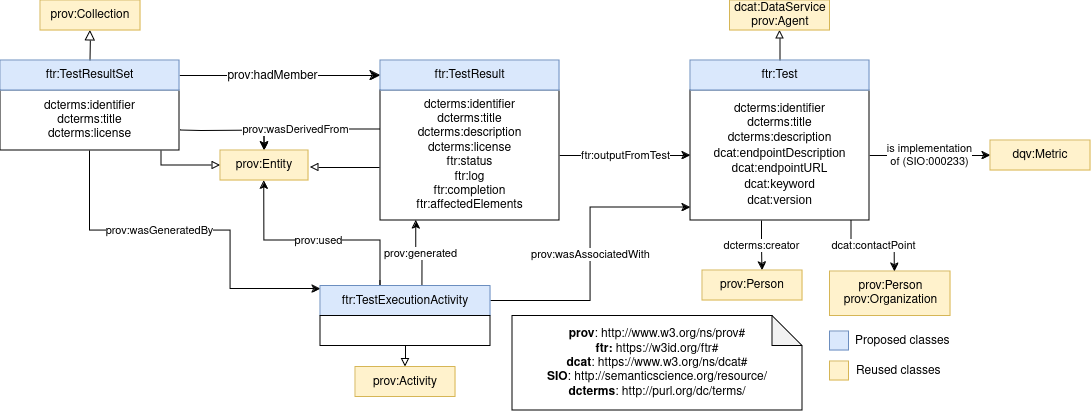

The diagram above was exported from draw.io. Its source (the exported page's mxGraphModel, read from the mxfile embedded in the PNG):
<mxGraphModel dx="1235" dy="641" grid="1" gridSize="10" guides="1" tooltips="1" connect="1" arrows="1" fold="1" page="1" pageScale="1" pageWidth="850" pageHeight="1100" math="0" shadow="0">
  <root>
    <mxCell id="0" />
    <mxCell id="1" parent="0" />
    <mxCell id="vI-MFLkhHtfMaqCm2XP_-1" value="" style="endArrow=block;html=1;fontColor=#000099;exitX=0.5;exitY=0;exitDx=0;exitDy=0;endFill=0;entryX=0.5;entryY=1;entryDx=0;entryDy=0;endSize=8;arcSize=0;rounded=0;" parent="1" source="vI-MFLkhHtfMaqCm2XP_-10" target="vI-MFLkhHtfMaqCm2XP_-2" edge="1">
      <mxGeometry width="50" height="50" relative="1" as="geometry">
        <mxPoint x="-45" y="160" as="sourcePoint" />
        <mxPoint x="112.99999999998931" y="160" as="targetPoint" />
      </mxGeometry>
    </mxCell>
    <mxCell id="vI-MFLkhHtfMaqCm2XP_-2" value="prov:Collection" style="rounded=0;whiteSpace=wrap;html=1;snapToPoint=1;points=[[0.1,0],[0.2,0],[0.3,0],[0.4,0],[0.5,0],[0.6,0],[0.7,0],[0.8,0],[0.9,0],[0,0.1],[0,0.3],[0,0.5],[0,0.7],[0,0.9],[0.1,1],[0.2,1],[0.3,1],[0.4,1],[0.5,1],[0.6,1],[0.7,1],[0.8,1],[0.9,1],[1,0.1],[1,0.3],[1,0.5],[1,0.7],[1,0.9]];fillColor=#fff2cc;strokeColor=#d6b656;" parent="1" vertex="1">
      <mxGeometry x="180" y="140" width="100" height="30" as="geometry" />
    </mxCell>
    <mxCell id="vI-MFLkhHtfMaqCm2XP_-6" value="" style="endArrow=classic;html=1;exitX=1;exitY=0.5;exitDx=0;exitDy=0;entryX=0;entryY=0.5;entryDx=0;entryDy=0;endSize=8;arcSize=0;rounded=0;" parent="1" source="vI-MFLkhHtfMaqCm2XP_-10" target="vI-MFLkhHtfMaqCm2XP_-12" edge="1">
      <mxGeometry width="50" height="50" relative="1" as="geometry">
        <mxPoint x="210" y="308.33" as="sourcePoint" />
        <mxPoint x="422.0000000000002" y="308.33" as="targetPoint" />
      </mxGeometry>
    </mxCell>
    <mxCell id="vI-MFLkhHtfMaqCm2XP_-7" value="prov:hadMember" style="text;html=1;align=center;verticalAlign=middle;resizable=0;points=[];labelBackgroundColor=#ffffff;" parent="vI-MFLkhHtfMaqCm2XP_-6" vertex="1" connectable="0">
      <mxGeometry x="-0.1269" relative="1" as="geometry">
        <mxPoint x="4.17" as="offset" />
      </mxGeometry>
    </mxCell>
    <mxCell id="vI-MFLkhHtfMaqCm2XP_-8" value="&lt;div&gt;&lt;b&gt;prov&lt;/b&gt;: http://www.w3.org/ns/prov#&lt;/div&gt;&lt;div&gt;&lt;b&gt;ftr:&lt;/b&gt; https://w3id.org/ftr#&lt;br&gt;&lt;b&gt;dcat&lt;/b&gt;: https://www.w3.org/ns/dcat#&lt;/div&gt;&lt;div&gt;&lt;b&gt;SIO&lt;/b&gt;: http://semanticscience.org/resource/&lt;br&gt;&lt;/div&gt;&lt;b&gt;dcterms&lt;/b&gt;: http://purl.org/dc/terms/" style="shape=note;whiteSpace=wrap;html=1;backgroundOutline=1;darkOpacity=0.05;" parent="1" vertex="1">
      <mxGeometry x="652" y="455.5" width="290" height="94.5" as="geometry" />
    </mxCell>
    <mxCell id="vI-MFLkhHtfMaqCm2XP_-19" value="prov:wasGeneratedBy" style="edgeStyle=orthogonalEdgeStyle;rounded=0;orthogonalLoop=1;jettySize=auto;html=1;exitX=0.5;exitY=1;exitDx=0;exitDy=0;entryX=0;entryY=0.1;entryDx=0;entryDy=0;" parent="1" source="vI-MFLkhHtfMaqCm2XP_-9" target="vI-MFLkhHtfMaqCm2XP_-18" edge="1">
      <mxGeometry x="-0.1945" relative="1" as="geometry">
        <Array as="points">
          <mxPoint x="230" y="370" />
          <mxPoint x="370" y="370" />
          <mxPoint x="370" y="429" />
        </Array>
        <mxPoint x="1" as="offset" />
      </mxGeometry>
    </mxCell>
    <mxCell id="66F9Ok_NJKWJVduE16Qd-2" style="edgeStyle=orthogonalEdgeStyle;rounded=0;orthogonalLoop=1;jettySize=auto;html=1;entryX=0.5;entryY=0;entryDx=0;entryDy=0;" parent="1" target="vI-MFLkhHtfMaqCm2XP_-21" edge="1">
      <mxGeometry relative="1" as="geometry">
        <mxPoint x="320" y="270" as="sourcePoint" />
      </mxGeometry>
    </mxCell>
    <mxCell id="INFbx4mpfSpNGzioxswU-1" style="edgeStyle=orthogonalEdgeStyle;rounded=0;orthogonalLoop=1;jettySize=auto;html=1;exitX=0.9;exitY=1;exitDx=0;exitDy=0;entryX=0;entryY=0.5;entryDx=0;entryDy=0;endArrow=block;endFill=0;" parent="1" source="vI-MFLkhHtfMaqCm2XP_-9" target="vI-MFLkhHtfMaqCm2XP_-21" edge="1">
      <mxGeometry relative="1" as="geometry">
        <Array as="points">
          <mxPoint x="301" y="305" />
        </Array>
      </mxGeometry>
    </mxCell>
    <mxCell id="vI-MFLkhHtfMaqCm2XP_-9" value="dcterms:identifier&lt;br&gt;dcterms:title&lt;br&gt;dcterms:license" style="rounded=0;whiteSpace=wrap;html=1;snapToPoint=1;points=[[0.1,0],[0.2,0],[0.3,0],[0.4,0],[0.5,0],[0.6,0],[0.7,0],[0.8,0],[0.9,0],[0,0.1],[0,0.3],[0,0.5],[0,0.7],[0,0.9],[0.1,1],[0.2,1],[0.3,1],[0.4,1],[0.5,1],[0.6,1],[0.7,1],[0.8,1],[0.9,1],[1,0.1],[1,0.3],[1,0.5],[1,0.7],[1,0.9]];" parent="1" vertex="1">
      <mxGeometry x="140" y="230" width="179" height="60" as="geometry" />
    </mxCell>
    <mxCell id="vI-MFLkhHtfMaqCm2XP_-10" value="ftr:TestResultSet" style="rounded=0;whiteSpace=wrap;html=1;snapToPoint=1;points=[[0.1,0],[0.2,0],[0.3,0],[0.4,0],[0.5,0],[0.6,0],[0.7,0],[0.8,0],[0.9,0],[0,0.1],[0,0.3],[0,0.5],[0,0.7],[0,0.9],[0.1,1],[0.2,1],[0.3,1],[0.4,1],[0.5,1],[0.6,1],[0.7,1],[0.8,1],[0.9,1],[1,0.1],[1,0.3],[1,0.5],[1,0.7],[1,0.9]];fillColor=#dae8fc;strokeColor=#6c8ebf;" parent="1" vertex="1">
      <mxGeometry x="140" y="199.9999999999999" width="179" height="30" as="geometry" />
    </mxCell>
    <mxCell id="vI-MFLkhHtfMaqCm2XP_-23" value="prov:wasDerivedFrom" style="edgeStyle=orthogonalEdgeStyle;rounded=0;orthogonalLoop=1;jettySize=auto;html=1;exitX=0;exitY=0.3;exitDx=0;exitDy=0;entryX=0.5;entryY=0;entryDx=0;entryDy=0;" parent="1" source="vI-MFLkhHtfMaqCm2XP_-11" target="vI-MFLkhHtfMaqCm2XP_-21" edge="1">
      <mxGeometry x="0.2329" relative="1" as="geometry">
        <mxPoint as="offset" />
      </mxGeometry>
    </mxCell>
    <mxCell id="66F9Ok_NJKWJVduE16Qd-5" style="edgeStyle=orthogonalEdgeStyle;rounded=0;orthogonalLoop=1;jettySize=auto;html=1;endArrow=block;endFill=0;" parent="1" edge="1">
      <mxGeometry relative="1" as="geometry">
        <mxPoint x="450" y="307" as="targetPoint" />
        <mxPoint x="519" y="307" as="sourcePoint" />
      </mxGeometry>
    </mxCell>
    <mxCell id="kvDZJOBvOlEZREq1dZEr-3" value="ftr:outputFromTest" style="edgeStyle=orthogonalEdgeStyle;rounded=0;orthogonalLoop=1;jettySize=auto;html=1;exitX=1;exitY=0.5;exitDx=0;exitDy=0;entryX=0;entryY=0.5;entryDx=0;entryDy=0;" parent="1" source="vI-MFLkhHtfMaqCm2XP_-11" target="kvDZJOBvOlEZREq1dZEr-1" edge="1">
      <mxGeometry relative="1" as="geometry" />
    </mxCell>
    <mxCell id="vI-MFLkhHtfMaqCm2XP_-11" value="dcterms:identifier&lt;br&gt;&lt;div&gt;dcterms:title&lt;br&gt;&lt;/div&gt;&lt;div&gt;dcterms:description&lt;/div&gt;&lt;div&gt;dcterms:license&lt;br&gt;&lt;/div&gt;ftr:status&lt;br&gt;ftr:log&lt;br&gt;ftr:completion&lt;br&gt;ftr:affectedElements" style="rounded=0;whiteSpace=wrap;html=1;snapToPoint=1;points=[[0.1,0],[0.2,0],[0.3,0],[0.4,0],[0.5,0],[0.6,0],[0.7,0],[0.8,0],[0.9,0],[0,0.1],[0,0.3],[0,0.5],[0,0.7],[0,0.9],[0.1,1],[0.2,1],[0.3,1],[0.4,1],[0.5,1],[0.6,1],[0.7,1],[0.8,1],[0.9,1],[1,0.1],[1,0.3],[1,0.5],[1,0.7],[1,0.9]];" parent="1" vertex="1">
      <mxGeometry x="520" y="230" width="179" height="130" as="geometry" />
    </mxCell>
    <mxCell id="vI-MFLkhHtfMaqCm2XP_-12" value="ftr:TestResult" style="rounded=0;whiteSpace=wrap;html=1;snapToPoint=1;points=[[0.1,0],[0.2,0],[0.3,0],[0.4,0],[0.5,0],[0.6,0],[0.7,0],[0.8,0],[0.9,0],[0,0.1],[0,0.3],[0,0.5],[0,0.7],[0,0.9],[0.1,1],[0.2,1],[0.3,1],[0.4,1],[0.5,1],[0.6,1],[0.7,1],[0.8,1],[0.9,1],[1,0.1],[1,0.3],[1,0.5],[1,0.7],[1,0.9]];fillColor=#dae8fc;strokeColor=#6c8ebf;" parent="1" vertex="1">
      <mxGeometry x="520" y="199.9999999999999" width="179" height="30" as="geometry" />
    </mxCell>
    <mxCell id="vI-MFLkhHtfMaqCm2XP_-22" value="prov:used" style="edgeStyle=orthogonalEdgeStyle;rounded=0;orthogonalLoop=1;jettySize=auto;html=1;" parent="1" target="vI-MFLkhHtfMaqCm2XP_-21" edge="1">
      <mxGeometry relative="1" as="geometry">
        <mxPoint x="520" y="420" as="sourcePoint" />
        <Array as="points">
          <mxPoint x="520" y="426" />
          <mxPoint x="520" y="380" />
          <mxPoint x="404" y="380" />
        </Array>
      </mxGeometry>
    </mxCell>
    <mxCell id="vI-MFLkhHtfMaqCm2XP_-25" style="edgeStyle=orthogonalEdgeStyle;rounded=0;orthogonalLoop=1;jettySize=auto;html=1;exitX=0.5;exitY=1;exitDx=0;exitDy=0;entryX=0.5;entryY=0;entryDx=0;entryDy=0;endArrow=block;endFill=0;" parent="1" source="vI-MFLkhHtfMaqCm2XP_-18" target="vI-MFLkhHtfMaqCm2XP_-24" edge="1">
      <mxGeometry relative="1" as="geometry" />
    </mxCell>
    <mxCell id="FSPFRzTR0VH7bheQd4Bt-5" value="prov:generated" style="edgeStyle=orthogonalEdgeStyle;rounded=0;orthogonalLoop=1;jettySize=auto;html=1;exitX=0.6;exitY=0;exitDx=0;exitDy=0;entryX=0.2;entryY=1;entryDx=0;entryDy=0;" edge="1" parent="1" source="vI-MFLkhHtfMaqCm2XP_-18" target="vI-MFLkhHtfMaqCm2XP_-11">
      <mxGeometry relative="1" as="geometry" />
    </mxCell>
    <mxCell id="FSPFRzTR0VH7bheQd4Bt-9" value="prov:wasAssociatedWith" style="edgeStyle=orthogonalEdgeStyle;rounded=0;orthogonalLoop=1;jettySize=auto;html=1;exitX=1;exitY=0.5;exitDx=0;exitDy=0;entryX=0;entryY=0.9;entryDx=0;entryDy=0;" edge="1" parent="1" source="vI-MFLkhHtfMaqCm2XP_-18" target="kvDZJOBvOlEZREq1dZEr-1">
      <mxGeometry relative="1" as="geometry" />
    </mxCell>
    <mxCell id="vI-MFLkhHtfMaqCm2XP_-18" value="ftr:TestExecutionActivity" style="rounded=0;whiteSpace=wrap;html=1;snapToPoint=1;points=[[0.1,0],[0.2,0],[0.3,0],[0.4,0],[0.5,0],[0.6,0],[0.7,0],[0.8,0],[0.9,0],[0,0.1],[0,0.3],[0,0.5],[0,0.7],[0,0.9],[0.1,1],[0.2,1],[0.3,1],[0.4,1],[0.5,1],[0.6,1],[0.7,1],[0.8,1],[0.9,1],[1,0.1],[1,0.3],[1,0.5],[1,0.7],[1,0.9]];fillColor=#dae8fc;strokeColor=#6c8ebf;" parent="1" vertex="1">
      <mxGeometry x="460" y="425.5" width="170" height="30" as="geometry" />
    </mxCell>
    <mxCell id="vI-MFLkhHtfMaqCm2XP_-21" value="prov:Entity" style="rounded=0;whiteSpace=wrap;html=1;snapToPoint=1;points=[[0.1,0],[0.2,0],[0.3,0],[0.4,0],[0.5,0],[0.6,0],[0.7,0],[0.8,0],[0.9,0],[0,0.1],[0,0.3],[0,0.5],[0,0.7],[0,0.9],[0.1,1],[0.2,1],[0.3,1],[0.4,1],[0.5,1],[0.6,1],[0.7,1],[0.8,1],[0.9,1],[1,0.1],[1,0.3],[1,0.5],[1,0.7],[1,0.9]];fillColor=#fff2cc;strokeColor=#d6b656;" parent="1" vertex="1">
      <mxGeometry x="360" y="290" width="88" height="30" as="geometry" />
    </mxCell>
    <mxCell id="vI-MFLkhHtfMaqCm2XP_-24" value="prov:Activity" style="rounded=0;whiteSpace=wrap;html=1;snapToPoint=1;points=[[0.1,0],[0.2,0],[0.3,0],[0.4,0],[0.5,0],[0.6,0],[0.7,0],[0.8,0],[0.9,0],[0,0.1],[0,0.3],[0,0.5],[0,0.7],[0,0.9],[0.1,1],[0.2,1],[0.3,1],[0.4,1],[0.5,1],[0.6,1],[0.7,1],[0.8,1],[0.9,1],[1,0.1],[1,0.3],[1,0.5],[1,0.7],[1,0.9]];fillColor=#fff2cc;strokeColor=#d6b656;" parent="1" vertex="1">
      <mxGeometry x="495" y="506.5" width="100" height="30" as="geometry" />
    </mxCell>
    <mxCell id="vI-MFLkhHtfMaqCm2XP_-26" value="" style="rounded=0;whiteSpace=wrap;html=1;snapToPoint=1;points=[[0.1,0],[0.2,0],[0.3,0],[0.4,0],[0.5,0],[0.6,0],[0.7,0],[0.8,0],[0.9,0],[0,0.1],[0,0.3],[0,0.5],[0,0.7],[0,0.9],[0.1,1],[0.2,1],[0.3,1],[0.4,1],[0.5,1],[0.6,1],[0.7,1],[0.8,1],[0.9,1],[1,0.1],[1,0.3],[1,0.5],[1,0.7],[1,0.9]];" parent="1" vertex="1">
      <mxGeometry x="460" y="455.5" width="170" height="30" as="geometry" />
    </mxCell>
    <mxCell id="66F9Ok_NJKWJVduE16Qd-6" value="" style="whiteSpace=wrap;html=1;aspect=fixed;fillColor=#dae8fc;strokeColor=#6c8ebf;" parent="1" vertex="1">
      <mxGeometry x="969.5" y="471" width="19" height="19" as="geometry" />
    </mxCell>
    <mxCell id="66F9Ok_NJKWJVduE16Qd-7" value="" style="whiteSpace=wrap;html=1;aspect=fixed;fillColor=#fff2cc;strokeColor=#d6b656;" parent="1" vertex="1">
      <mxGeometry x="969.5" y="501" width="19" height="19" as="geometry" />
    </mxCell>
    <mxCell id="66F9Ok_NJKWJVduE16Qd-8" value="Proposed classes " style="text;html=1;align=left;verticalAlign=middle;whiteSpace=wrap;rounded=0;" parent="1" vertex="1">
      <mxGeometry x="992.5" y="465.5" width="121" height="30" as="geometry" />
    </mxCell>
    <mxCell id="66F9Ok_NJKWJVduE16Qd-9" value="Reused classes" style="text;html=1;align=left;verticalAlign=middle;whiteSpace=wrap;rounded=0;" parent="1" vertex="1">
      <mxGeometry x="993.5" y="495.5" width="121" height="30" as="geometry" />
    </mxCell>
    <mxCell id="FSPFRzTR0VH7bheQd4Bt-7" value="&lt;div&gt;is implementation &lt;br&gt;of (SIO:000233)&lt;/div&gt;" style="edgeStyle=orthogonalEdgeStyle;rounded=0;orthogonalLoop=1;jettySize=auto;html=1;exitX=1;exitY=0.5;exitDx=0;exitDy=0;entryX=0;entryY=0.5;entryDx=0;entryDy=0;" edge="1" parent="1" source="kvDZJOBvOlEZREq1dZEr-1" target="FSPFRzTR0VH7bheQd4Bt-6">
      <mxGeometry relative="1" as="geometry" />
    </mxCell>
    <mxCell id="FSPFRzTR0VH7bheQd4Bt-13" value="dcterms:creator" style="edgeStyle=orthogonalEdgeStyle;rounded=0;orthogonalLoop=1;jettySize=auto;html=1;exitX=0.4;exitY=1;exitDx=0;exitDy=0;entryX=0.6;entryY=0;entryDx=0;entryDy=0;" edge="1" parent="1" source="kvDZJOBvOlEZREq1dZEr-1" target="FSPFRzTR0VH7bheQd4Bt-11">
      <mxGeometry relative="1" as="geometry" />
    </mxCell>
    <mxCell id="kvDZJOBvOlEZREq1dZEr-1" value="dcterms:identifier&lt;br&gt;dcterms:title&lt;br&gt;&lt;div&gt;dcterms:description&lt;/div&gt;&lt;div&gt;&lt;span style=&quot;font-size:12px;color:#000000;font-weight:normal;text-decoration:none;font-family:'Arial';font-style:normal;text-decoration-skip-ink:none;&quot;&gt;dcat:endpointDescription&lt;/span&gt;&lt;/div&gt;&lt;div&gt;&lt;span style=&quot;font-size:12px;color:#000000;font-weight:normal;text-decoration:none;font-family:'Arial';font-style:normal;text-decoration-skip-ink:none;&quot;&gt;dcat&lt;/span&gt;&lt;span style=&quot;font-size:12px;color:#000000;font-weight:normal;text-decoration:none;font-family:'Arial';font-style:normal;text-decoration-skip-ink:none;&quot;&gt;:endpointURL&lt;/span&gt;&lt;/div&gt;&lt;div&gt;&lt;span style=&quot;font-size:12px;color:#000000;font-weight:normal;text-decoration:none;font-family:'Arial';font-style:normal;text-decoration-skip-ink:none;&quot;&gt;dcat:keyword&lt;br&gt;&lt;/span&gt;&lt;/div&gt;&lt;div&gt;&lt;span style=&quot;font-size:12px;color:#000000;font-weight:normal;text-decoration:none;font-family:'Arial';font-style:normal;text-decoration-skip-ink:none;&quot;&gt;dcat:version&lt;br&gt;&lt;/span&gt;&lt;/div&gt;" style="rounded=0;whiteSpace=wrap;html=1;snapToPoint=1;points=[[0.1,0],[0.2,0],[0.3,0],[0.4,0],[0.5,0],[0.6,0],[0.7,0],[0.8,0],[0.9,0],[0,0.1],[0,0.3],[0,0.5],[0,0.7],[0,0.9],[0.1,1],[0.2,1],[0.3,1],[0.4,1],[0.5,1],[0.6,1],[0.7,1],[0.8,1],[0.9,1],[1,0.1],[1,0.3],[1,0.5],[1,0.7],[1,0.9]];" parent="1" vertex="1">
      <mxGeometry x="830" y="230" width="179" height="130" as="geometry" />
    </mxCell>
    <mxCell id="FSPFRzTR0VH7bheQd4Bt-3" style="edgeStyle=orthogonalEdgeStyle;rounded=0;orthogonalLoop=1;jettySize=auto;html=1;exitX=0.5;exitY=0;exitDx=0;exitDy=0;entryX=0.5;entryY=1;entryDx=0;entryDy=0;endArrow=block;endFill=0;" edge="1" parent="1" source="kvDZJOBvOlEZREq1dZEr-2" target="FSPFRzTR0VH7bheQd4Bt-1">
      <mxGeometry relative="1" as="geometry" />
    </mxCell>
    <mxCell id="kvDZJOBvOlEZREq1dZEr-2" value="ftr:Test" style="rounded=0;whiteSpace=wrap;html=1;snapToPoint=1;points=[[0.1,0],[0.2,0],[0.3,0],[0.4,0],[0.5,0],[0.6,0],[0.7,0],[0.8,0],[0.9,0],[0,0.1],[0,0.3],[0,0.5],[0,0.7],[0,0.9],[0.1,1],[0.2,1],[0.3,1],[0.4,1],[0.5,1],[0.6,1],[0.7,1],[0.8,1],[0.9,1],[1,0.1],[1,0.3],[1,0.5],[1,0.7],[1,0.9]];fillColor=#dae8fc;strokeColor=#6c8ebf;" parent="1" vertex="1">
      <mxGeometry x="830" y="199.9999999999999" width="179" height="30" as="geometry" />
    </mxCell>
    <mxCell id="FSPFRzTR0VH7bheQd4Bt-1" value="&lt;div&gt;dcat:DataService&lt;/div&gt;&lt;div&gt;prov:Agent&lt;/div&gt;" style="rounded=0;whiteSpace=wrap;html=1;snapToPoint=1;points=[[0.1,0],[0.2,0],[0.3,0],[0.4,0],[0.5,0],[0.6,0],[0.7,0],[0.8,0],[0.9,0],[0,0.1],[0,0.3],[0,0.5],[0,0.7],[0,0.9],[0.1,1],[0.2,1],[0.3,1],[0.4,1],[0.5,1],[0.6,1],[0.7,1],[0.8,1],[0.9,1],[1,0.1],[1,0.3],[1,0.5],[1,0.7],[1,0.9]];fillColor=#fff2cc;strokeColor=#d6b656;" vertex="1" parent="1">
      <mxGeometry x="869.5" y="140" width="100" height="30" as="geometry" />
    </mxCell>
    <mxCell id="FSPFRzTR0VH7bheQd4Bt-6" value="dqv:Metric" style="rounded=0;whiteSpace=wrap;html=1;snapToPoint=1;points=[[0.1,0],[0.2,0],[0.3,0],[0.4,0],[0.5,0],[0.6,0],[0.7,0],[0.8,0],[0.9,0],[0,0.1],[0,0.3],[0,0.5],[0,0.7],[0,0.9],[0.1,1],[0.2,1],[0.3,1],[0.4,1],[0.5,1],[0.6,1],[0.7,1],[0.8,1],[0.9,1],[1,0.1],[1,0.3],[1,0.5],[1,0.7],[1,0.9]];fillColor=#fff2cc;strokeColor=#d6b656;" vertex="1" parent="1">
      <mxGeometry x="1130" y="280" width="100" height="30" as="geometry" />
    </mxCell>
    <mxCell id="FSPFRzTR0VH7bheQd4Bt-11" value="prov:Person" style="rounded=0;whiteSpace=wrap;html=1;snapToPoint=1;points=[[0.1,0],[0.2,0],[0.3,0],[0.4,0],[0.5,0],[0.6,0],[0.7,0],[0.8,0],[0.9,0],[0,0.1],[0,0.3],[0,0.5],[0,0.7],[0,0.9],[0.1,1],[0.2,1],[0.3,1],[0.4,1],[0.5,1],[0.6,1],[0.7,1],[0.8,1],[0.9,1],[1,0.1],[1,0.3],[1,0.5],[1,0.7],[1,0.9]];fillColor=#fff2cc;strokeColor=#d6b656;" vertex="1" parent="1">
      <mxGeometry x="842" y="410" width="100" height="30" as="geometry" />
    </mxCell>
    <mxCell id="FSPFRzTR0VH7bheQd4Bt-12" value="prov:Person&lt;br&gt;prov:Organization" style="rounded=0;whiteSpace=wrap;html=1;snapToPoint=1;points=[[0.1,0],[0.2,0],[0.3,0],[0.4,0],[0.5,0],[0.6,0],[0.7,0],[0.8,0],[0.9,0],[0,0.1],[0,0.3],[0,0.5],[0,0.7],[0,0.9],[0.1,1],[0.2,1],[0.3,1],[0.4,1],[0.5,1],[0.6,1],[0.7,1],[0.8,1],[0.9,1],[1,0.1],[1,0.3],[1,0.5],[1,0.7],[1,0.9]];fillColor=#fff2cc;strokeColor=#d6b656;" vertex="1" parent="1">
      <mxGeometry x="969.5" y="411" width="120.5" height="44.5" as="geometry" />
    </mxCell>
    <mxCell id="FSPFRzTR0VH7bheQd4Bt-15" value="dcat:contactPoint" style="edgeStyle=orthogonalEdgeStyle;rounded=0;orthogonalLoop=1;jettySize=auto;html=1;exitX=0.9;exitY=1;exitDx=0;exitDy=0;entryX=0.538;entryY=0.004;entryDx=0;entryDy=0;entryPerimeter=0;" edge="1" parent="1" source="kvDZJOBvOlEZREq1dZEr-1" target="FSPFRzTR0VH7bheQd4Bt-12">
      <mxGeometry relative="1" as="geometry" />
    </mxCell>
  </root>
</mxGraphModel>